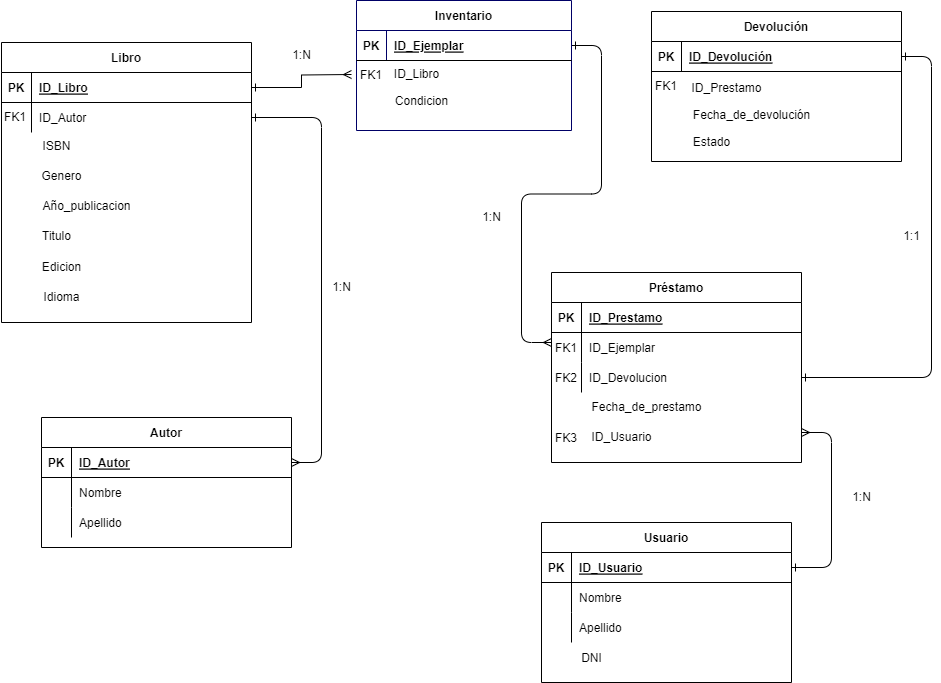

The diagram above was exported from draw.io. Its source (the exported page's mxGraphModel, read from the mxfile embedded in the PNG):
<mxGraphModel dx="2294" dy="771" grid="1" gridSize="10" guides="1" tooltips="1" connect="1" arrows="1" fold="1" page="1" pageScale="1" pageWidth="850" pageHeight="1100" math="0" shadow="0" extFonts="Permanent Marker^https://fonts.googleapis.com/css?family=Permanent+Marker">
  <root>
    <mxCell id="0" />
    <mxCell id="1" parent="0" />
    <mxCell id="C-vyLk0tnHw3VtMMgP7b-1" value="" style="edgeStyle=entityRelationEdgeStyle;endArrow=ERmany;startArrow=ERone;endFill=0;startFill=0;strokeColor=#000000;exitX=1;exitY=0.5;exitDx=0;exitDy=0;" parent="1" source="2NEsNp-ux5FuN4L0jDTR-50" edge="1">
      <mxGeometry width="100" height="100" relative="1" as="geometry">
        <mxPoint x="380" y="155" as="sourcePoint" />
        <mxPoint x="450" y="410" as="targetPoint" />
        <Array as="points">
          <mxPoint x="250" y="160" />
          <mxPoint x="390" y="240" />
        </Array>
      </mxGeometry>
    </mxCell>
    <mxCell id="C-vyLk0tnHw3VtMMgP7b-12" value="" style="edgeStyle=entityRelationEdgeStyle;endArrow=ERone;startArrow=ERone;endFill=0;startFill=0;" parent="1" source="C-vyLk0tnHw3VtMMgP7b-3" target="C-vyLk0tnHw3VtMMgP7b-20" edge="1">
      <mxGeometry width="100" height="100" relative="1" as="geometry">
        <mxPoint x="400" y="180" as="sourcePoint" />
        <mxPoint x="710" y="450" as="targetPoint" />
      </mxGeometry>
    </mxCell>
    <mxCell id="C-vyLk0tnHw3VtMMgP7b-2" value="Devolución" style="shape=table;startSize=30;container=1;collapsible=1;childLayout=tableLayout;fixedRows=1;rowLines=0;fontStyle=1;align=center;resizeLast=1;" parent="1" vertex="1">
      <mxGeometry x="550" y="79" width="250" height="150" as="geometry" />
    </mxCell>
    <mxCell id="C-vyLk0tnHw3VtMMgP7b-3" value="" style="shape=partialRectangle;collapsible=0;dropTarget=0;pointerEvents=0;fillColor=none;points=[[0,0.5],[1,0.5]];portConstraint=eastwest;top=0;left=0;right=0;bottom=1;" parent="C-vyLk0tnHw3VtMMgP7b-2" vertex="1">
      <mxGeometry y="30" width="250" height="30" as="geometry" />
    </mxCell>
    <mxCell id="C-vyLk0tnHw3VtMMgP7b-4" value="PK" style="shape=partialRectangle;overflow=hidden;connectable=0;fillColor=none;top=0;left=0;bottom=0;right=0;fontStyle=1;" parent="C-vyLk0tnHw3VtMMgP7b-3" vertex="1">
      <mxGeometry width="30" height="30" as="geometry">
        <mxRectangle width="30" height="30" as="alternateBounds" />
      </mxGeometry>
    </mxCell>
    <mxCell id="C-vyLk0tnHw3VtMMgP7b-5" value="ID_Devolución" style="shape=partialRectangle;overflow=hidden;connectable=0;fillColor=none;top=0;left=0;bottom=0;right=0;align=left;spacingLeft=6;fontStyle=5;" parent="C-vyLk0tnHw3VtMMgP7b-3" vertex="1">
      <mxGeometry x="30" width="220" height="30" as="geometry">
        <mxRectangle width="220" height="30" as="alternateBounds" />
      </mxGeometry>
    </mxCell>
    <mxCell id="C-vyLk0tnHw3VtMMgP7b-13" value="Préstamo" style="shape=table;startSize=30;container=1;collapsible=1;childLayout=tableLayout;fixedRows=1;rowLines=0;fontStyle=1;align=center;resizeLast=1;" parent="1" vertex="1">
      <mxGeometry x="450" y="340" width="250" height="190" as="geometry" />
    </mxCell>
    <mxCell id="C-vyLk0tnHw3VtMMgP7b-14" value="" style="shape=partialRectangle;collapsible=0;dropTarget=0;pointerEvents=0;fillColor=none;points=[[0,0.5],[1,0.5]];portConstraint=eastwest;top=0;left=0;right=0;bottom=1;" parent="C-vyLk0tnHw3VtMMgP7b-13" vertex="1">
      <mxGeometry y="30" width="250" height="30" as="geometry" />
    </mxCell>
    <mxCell id="C-vyLk0tnHw3VtMMgP7b-15" value="PK" style="shape=partialRectangle;overflow=hidden;connectable=0;fillColor=none;top=0;left=0;bottom=0;right=0;fontStyle=1;" parent="C-vyLk0tnHw3VtMMgP7b-14" vertex="1">
      <mxGeometry width="30" height="30" as="geometry">
        <mxRectangle width="30" height="30" as="alternateBounds" />
      </mxGeometry>
    </mxCell>
    <mxCell id="C-vyLk0tnHw3VtMMgP7b-16" value="ID_Prestamo" style="shape=partialRectangle;overflow=hidden;connectable=0;fillColor=none;top=0;left=0;bottom=0;right=0;align=left;spacingLeft=6;fontStyle=5;" parent="C-vyLk0tnHw3VtMMgP7b-14" vertex="1">
      <mxGeometry x="30" width="220" height="30" as="geometry">
        <mxRectangle width="220" height="30" as="alternateBounds" />
      </mxGeometry>
    </mxCell>
    <mxCell id="C-vyLk0tnHw3VtMMgP7b-17" value="" style="shape=partialRectangle;collapsible=0;dropTarget=0;pointerEvents=0;fillColor=none;points=[[0,0.5],[1,0.5]];portConstraint=eastwest;top=0;left=0;right=0;bottom=0;" parent="C-vyLk0tnHw3VtMMgP7b-13" vertex="1">
      <mxGeometry y="60" width="250" height="30" as="geometry" />
    </mxCell>
    <mxCell id="C-vyLk0tnHw3VtMMgP7b-18" value="FK1" style="shape=partialRectangle;overflow=hidden;connectable=0;fillColor=none;top=0;left=0;bottom=0;right=0;" parent="C-vyLk0tnHw3VtMMgP7b-17" vertex="1">
      <mxGeometry width="30" height="30" as="geometry">
        <mxRectangle width="30" height="30" as="alternateBounds" />
      </mxGeometry>
    </mxCell>
    <mxCell id="C-vyLk0tnHw3VtMMgP7b-19" value="ID_Ejemplar" style="shape=partialRectangle;overflow=hidden;connectable=0;fillColor=none;top=0;left=0;bottom=0;right=0;align=left;spacingLeft=6;" parent="C-vyLk0tnHw3VtMMgP7b-17" vertex="1">
      <mxGeometry x="30" width="220" height="30" as="geometry">
        <mxRectangle width="220" height="30" as="alternateBounds" />
      </mxGeometry>
    </mxCell>
    <mxCell id="C-vyLk0tnHw3VtMMgP7b-20" value="" style="shape=partialRectangle;collapsible=0;dropTarget=0;pointerEvents=0;fillColor=none;points=[[0,0.5],[1,0.5]];portConstraint=eastwest;top=0;left=0;right=0;bottom=0;" parent="C-vyLk0tnHw3VtMMgP7b-13" vertex="1">
      <mxGeometry y="90" width="250" height="30" as="geometry" />
    </mxCell>
    <mxCell id="C-vyLk0tnHw3VtMMgP7b-21" value="" style="shape=partialRectangle;overflow=hidden;connectable=0;fillColor=none;top=0;left=0;bottom=0;right=0;" parent="C-vyLk0tnHw3VtMMgP7b-20" vertex="1">
      <mxGeometry width="30" height="30" as="geometry">
        <mxRectangle width="30" height="30" as="alternateBounds" />
      </mxGeometry>
    </mxCell>
    <mxCell id="C-vyLk0tnHw3VtMMgP7b-22" value="ID_Devolucion" style="shape=partialRectangle;overflow=hidden;connectable=0;fillColor=none;top=0;left=0;bottom=0;right=0;align=left;spacingLeft=6;" parent="C-vyLk0tnHw3VtMMgP7b-20" vertex="1">
      <mxGeometry x="30" width="220" height="30" as="geometry">
        <mxRectangle width="220" height="30" as="alternateBounds" />
      </mxGeometry>
    </mxCell>
    <mxCell id="C-vyLk0tnHw3VtMMgP7b-23" value="Libro" style="shape=table;startSize=30;container=1;collapsible=1;childLayout=tableLayout;fixedRows=1;rowLines=0;fontStyle=1;align=center;resizeLast=1;" parent="1" vertex="1">
      <mxGeometry x="-100" y="110" width="250" height="280" as="geometry" />
    </mxCell>
    <mxCell id="C-vyLk0tnHw3VtMMgP7b-24" value="" style="shape=partialRectangle;collapsible=0;dropTarget=0;pointerEvents=0;fillColor=none;points=[[0,0.5],[1,0.5]];portConstraint=eastwest;top=0;left=0;right=0;bottom=1;" parent="C-vyLk0tnHw3VtMMgP7b-23" vertex="1">
      <mxGeometry y="30" width="250" height="30" as="geometry" />
    </mxCell>
    <mxCell id="C-vyLk0tnHw3VtMMgP7b-25" value="PK" style="shape=partialRectangle;overflow=hidden;connectable=0;fillColor=none;top=0;left=0;bottom=0;right=0;fontStyle=1;" parent="C-vyLk0tnHw3VtMMgP7b-24" vertex="1">
      <mxGeometry width="30" height="30" as="geometry">
        <mxRectangle width="30" height="30" as="alternateBounds" />
      </mxGeometry>
    </mxCell>
    <mxCell id="C-vyLk0tnHw3VtMMgP7b-26" value="ID_Libro" style="shape=partialRectangle;overflow=hidden;connectable=0;fillColor=none;top=0;left=0;bottom=0;right=0;align=left;spacingLeft=6;fontStyle=5;" parent="C-vyLk0tnHw3VtMMgP7b-24" vertex="1">
      <mxGeometry x="30" width="220" height="30" as="geometry">
        <mxRectangle width="220" height="30" as="alternateBounds" />
      </mxGeometry>
    </mxCell>
    <mxCell id="C-vyLk0tnHw3VtMMgP7b-27" value="" style="shape=partialRectangle;collapsible=0;dropTarget=0;pointerEvents=0;fillColor=none;points=[[0,0.5],[1,0.5]];portConstraint=eastwest;top=0;left=0;right=0;bottom=0;" parent="C-vyLk0tnHw3VtMMgP7b-23" vertex="1">
      <mxGeometry y="60" width="250" height="30" as="geometry" />
    </mxCell>
    <mxCell id="C-vyLk0tnHw3VtMMgP7b-28" value="" style="shape=partialRectangle;overflow=hidden;connectable=0;fillColor=none;top=0;left=0;bottom=0;right=0;" parent="C-vyLk0tnHw3VtMMgP7b-27" vertex="1">
      <mxGeometry width="30" height="30" as="geometry">
        <mxRectangle width="30" height="30" as="alternateBounds" />
      </mxGeometry>
    </mxCell>
    <mxCell id="C-vyLk0tnHw3VtMMgP7b-29" value="ID_Autor" style="shape=partialRectangle;overflow=hidden;connectable=0;fillColor=none;top=0;left=0;bottom=0;right=0;align=left;spacingLeft=6;" parent="C-vyLk0tnHw3VtMMgP7b-27" vertex="1">
      <mxGeometry x="30" width="220" height="30" as="geometry">
        <mxRectangle width="220" height="30" as="alternateBounds" />
      </mxGeometry>
    </mxCell>
    <mxCell id="2NEsNp-ux5FuN4L0jDTR-1" value="Autor" style="shape=table;startSize=30;container=1;collapsible=1;childLayout=tableLayout;fixedRows=1;rowLines=0;fontStyle=1;align=center;resizeLast=1;" parent="1" vertex="1">
      <mxGeometry x="-60" y="485" width="250" height="130" as="geometry" />
    </mxCell>
    <mxCell id="2NEsNp-ux5FuN4L0jDTR-2" value="" style="shape=partialRectangle;collapsible=0;dropTarget=0;pointerEvents=0;fillColor=none;points=[[0,0.5],[1,0.5]];portConstraint=eastwest;top=0;left=0;right=0;bottom=1;" parent="2NEsNp-ux5FuN4L0jDTR-1" vertex="1">
      <mxGeometry y="30" width="250" height="30" as="geometry" />
    </mxCell>
    <mxCell id="2NEsNp-ux5FuN4L0jDTR-3" value="PK" style="shape=partialRectangle;overflow=hidden;connectable=0;fillColor=none;top=0;left=0;bottom=0;right=0;fontStyle=1;" parent="2NEsNp-ux5FuN4L0jDTR-2" vertex="1">
      <mxGeometry width="30" height="30" as="geometry">
        <mxRectangle width="30" height="30" as="alternateBounds" />
      </mxGeometry>
    </mxCell>
    <mxCell id="2NEsNp-ux5FuN4L0jDTR-4" value="ID_Autor" style="shape=partialRectangle;overflow=hidden;connectable=0;fillColor=none;top=0;left=0;bottom=0;right=0;align=left;spacingLeft=6;fontStyle=5;" parent="2NEsNp-ux5FuN4L0jDTR-2" vertex="1">
      <mxGeometry x="30" width="220" height="30" as="geometry">
        <mxRectangle width="220" height="30" as="alternateBounds" />
      </mxGeometry>
    </mxCell>
    <mxCell id="2NEsNp-ux5FuN4L0jDTR-5" value="" style="shape=partialRectangle;collapsible=0;dropTarget=0;pointerEvents=0;fillColor=none;points=[[0,0.5],[1,0.5]];portConstraint=eastwest;top=0;left=0;right=0;bottom=0;" parent="2NEsNp-ux5FuN4L0jDTR-1" vertex="1">
      <mxGeometry y="60" width="250" height="30" as="geometry" />
    </mxCell>
    <mxCell id="2NEsNp-ux5FuN4L0jDTR-6" value="" style="shape=partialRectangle;overflow=hidden;connectable=0;fillColor=none;top=0;left=0;bottom=0;right=0;" parent="2NEsNp-ux5FuN4L0jDTR-5" vertex="1">
      <mxGeometry width="30" height="30" as="geometry">
        <mxRectangle width="30" height="30" as="alternateBounds" />
      </mxGeometry>
    </mxCell>
    <mxCell id="2NEsNp-ux5FuN4L0jDTR-7" value="Nombre" style="shape=partialRectangle;overflow=hidden;connectable=0;fillColor=none;top=0;left=0;bottom=0;right=0;align=left;spacingLeft=6;" parent="2NEsNp-ux5FuN4L0jDTR-5" vertex="1">
      <mxGeometry x="30" width="220" height="30" as="geometry">
        <mxRectangle width="220" height="30" as="alternateBounds" />
      </mxGeometry>
    </mxCell>
    <mxCell id="2NEsNp-ux5FuN4L0jDTR-8" value="" style="shape=partialRectangle;collapsible=0;dropTarget=0;pointerEvents=0;fillColor=none;points=[[0,0.5],[1,0.5]];portConstraint=eastwest;top=0;left=0;right=0;bottom=0;" parent="2NEsNp-ux5FuN4L0jDTR-1" vertex="1">
      <mxGeometry y="90" width="250" height="30" as="geometry" />
    </mxCell>
    <mxCell id="2NEsNp-ux5FuN4L0jDTR-9" value="" style="shape=partialRectangle;overflow=hidden;connectable=0;fillColor=none;top=0;left=0;bottom=0;right=0;" parent="2NEsNp-ux5FuN4L0jDTR-8" vertex="1">
      <mxGeometry width="30" height="30" as="geometry">
        <mxRectangle width="30" height="30" as="alternateBounds" />
      </mxGeometry>
    </mxCell>
    <mxCell id="2NEsNp-ux5FuN4L0jDTR-10" value="Apellido" style="shape=partialRectangle;overflow=hidden;connectable=0;fillColor=none;top=0;left=0;bottom=0;right=0;align=left;spacingLeft=6;" parent="2NEsNp-ux5FuN4L0jDTR-8" vertex="1">
      <mxGeometry x="30" width="220" height="30" as="geometry">
        <mxRectangle width="220" height="30" as="alternateBounds" />
      </mxGeometry>
    </mxCell>
    <mxCell id="2NEsNp-ux5FuN4L0jDTR-11" value="Usuario" style="shape=table;startSize=30;container=1;collapsible=1;childLayout=tableLayout;fixedRows=1;rowLines=0;fontStyle=1;align=center;resizeLast=1;" parent="1" vertex="1">
      <mxGeometry x="440" y="590" width="250" height="160" as="geometry" />
    </mxCell>
    <mxCell id="2NEsNp-ux5FuN4L0jDTR-12" value="" style="shape=partialRectangle;collapsible=0;dropTarget=0;pointerEvents=0;fillColor=none;points=[[0,0.5],[1,0.5]];portConstraint=eastwest;top=0;left=0;right=0;bottom=1;" parent="2NEsNp-ux5FuN4L0jDTR-11" vertex="1">
      <mxGeometry y="30" width="250" height="30" as="geometry" />
    </mxCell>
    <mxCell id="2NEsNp-ux5FuN4L0jDTR-13" value="PK" style="shape=partialRectangle;overflow=hidden;connectable=0;fillColor=none;top=0;left=0;bottom=0;right=0;fontStyle=1;" parent="2NEsNp-ux5FuN4L0jDTR-12" vertex="1">
      <mxGeometry width="30" height="30" as="geometry">
        <mxRectangle width="30" height="30" as="alternateBounds" />
      </mxGeometry>
    </mxCell>
    <mxCell id="2NEsNp-ux5FuN4L0jDTR-14" value="ID_Usuario" style="shape=partialRectangle;overflow=hidden;connectable=0;fillColor=none;top=0;left=0;bottom=0;right=0;align=left;spacingLeft=6;fontStyle=5;" parent="2NEsNp-ux5FuN4L0jDTR-12" vertex="1">
      <mxGeometry x="30" width="220" height="30" as="geometry">
        <mxRectangle width="220" height="30" as="alternateBounds" />
      </mxGeometry>
    </mxCell>
    <mxCell id="2NEsNp-ux5FuN4L0jDTR-15" value="" style="shape=partialRectangle;collapsible=0;dropTarget=0;pointerEvents=0;fillColor=none;points=[[0,0.5],[1,0.5]];portConstraint=eastwest;top=0;left=0;right=0;bottom=0;" parent="2NEsNp-ux5FuN4L0jDTR-11" vertex="1">
      <mxGeometry y="60" width="250" height="30" as="geometry" />
    </mxCell>
    <mxCell id="2NEsNp-ux5FuN4L0jDTR-16" value="" style="shape=partialRectangle;overflow=hidden;connectable=0;fillColor=none;top=0;left=0;bottom=0;right=0;" parent="2NEsNp-ux5FuN4L0jDTR-15" vertex="1">
      <mxGeometry width="30" height="30" as="geometry">
        <mxRectangle width="30" height="30" as="alternateBounds" />
      </mxGeometry>
    </mxCell>
    <mxCell id="2NEsNp-ux5FuN4L0jDTR-17" value="Nombre" style="shape=partialRectangle;overflow=hidden;connectable=0;fillColor=none;top=0;left=0;bottom=0;right=0;align=left;spacingLeft=6;" parent="2NEsNp-ux5FuN4L0jDTR-15" vertex="1">
      <mxGeometry x="30" width="220" height="30" as="geometry">
        <mxRectangle width="220" height="30" as="alternateBounds" />
      </mxGeometry>
    </mxCell>
    <mxCell id="2NEsNp-ux5FuN4L0jDTR-18" value="" style="shape=partialRectangle;collapsible=0;dropTarget=0;pointerEvents=0;fillColor=none;points=[[0,0.5],[1,0.5]];portConstraint=eastwest;top=0;left=0;right=0;bottom=0;" parent="2NEsNp-ux5FuN4L0jDTR-11" vertex="1">
      <mxGeometry y="90" width="250" height="30" as="geometry" />
    </mxCell>
    <mxCell id="2NEsNp-ux5FuN4L0jDTR-19" value="" style="shape=partialRectangle;overflow=hidden;connectable=0;fillColor=none;top=0;left=0;bottom=0;right=0;" parent="2NEsNp-ux5FuN4L0jDTR-18" vertex="1">
      <mxGeometry width="30" height="30" as="geometry">
        <mxRectangle width="30" height="30" as="alternateBounds" />
      </mxGeometry>
    </mxCell>
    <mxCell id="2NEsNp-ux5FuN4L0jDTR-20" value="Apellido" style="shape=partialRectangle;overflow=hidden;connectable=0;fillColor=none;top=0;left=0;bottom=0;right=0;align=left;spacingLeft=6;" parent="2NEsNp-ux5FuN4L0jDTR-18" vertex="1">
      <mxGeometry x="30" width="220" height="30" as="geometry">
        <mxRectangle width="220" height="30" as="alternateBounds" />
      </mxGeometry>
    </mxCell>
    <mxCell id="2NEsNp-ux5FuN4L0jDTR-22" value="Fecha_de_prestamo" style="text;html=1;align=center;verticalAlign=middle;resizable=0;points=[];autosize=1;strokeColor=none;fillColor=none;" parent="1" vertex="1">
      <mxGeometry x="480" y="460" width="130" height="30" as="geometry" />
    </mxCell>
    <mxCell id="2NEsNp-ux5FuN4L0jDTR-23" value="Fecha_de_devolución" style="text;html=1;align=center;verticalAlign=middle;resizable=0;points=[];autosize=1;strokeColor=none;fillColor=none;" parent="1" vertex="1">
      <mxGeometry x="580" y="168" width="140" height="30" as="geometry" />
    </mxCell>
    <mxCell id="2NEsNp-ux5FuN4L0jDTR-24" value="Estado" style="text;html=1;align=center;verticalAlign=middle;resizable=0;points=[];autosize=1;strokeColor=none;fillColor=none;" parent="1" vertex="1">
      <mxGeometry x="580" y="195" width="60" height="30" as="geometry" />
    </mxCell>
    <mxCell id="2NEsNp-ux5FuN4L0jDTR-27" value="DNI" style="text;html=1;align=center;verticalAlign=middle;resizable=0;points=[];autosize=1;strokeColor=none;fillColor=none;" parent="1" vertex="1">
      <mxGeometry x="470" y="711" width="40" height="30" as="geometry" />
    </mxCell>
    <mxCell id="2NEsNp-ux5FuN4L0jDTR-28" value="ISBN" style="text;html=1;align=center;verticalAlign=middle;resizable=0;points=[];autosize=1;strokeColor=none;fillColor=none;" parent="1" vertex="1">
      <mxGeometry x="-70" y="199" width="50" height="30" as="geometry" />
    </mxCell>
    <mxCell id="2NEsNp-ux5FuN4L0jDTR-29" value="Genero" style="text;html=1;align=center;verticalAlign=middle;resizable=0;points=[];autosize=1;strokeColor=none;fillColor=none;" parent="1" vertex="1">
      <mxGeometry x="-70" y="229" width="60" height="30" as="geometry" />
    </mxCell>
    <mxCell id="2NEsNp-ux5FuN4L0jDTR-30" value="Año_publicacion" style="text;html=1;align=center;verticalAlign=middle;resizable=0;points=[];autosize=1;strokeColor=none;fillColor=none;" parent="1" vertex="1">
      <mxGeometry x="-70" y="259" width="110" height="30" as="geometry" />
    </mxCell>
    <mxCell id="2NEsNp-ux5FuN4L0jDTR-31" value="Titulo" style="text;html=1;align=center;verticalAlign=middle;resizable=0;points=[];autosize=1;strokeColor=none;fillColor=none;" parent="1" vertex="1">
      <mxGeometry x="-70" y="289" width="50" height="30" as="geometry" />
    </mxCell>
    <mxCell id="2NEsNp-ux5FuN4L0jDTR-32" value="FK1" style="shape=partialRectangle;overflow=hidden;connectable=0;fillColor=none;top=0;left=0;bottom=0;right=0;" parent="1" vertex="1">
      <mxGeometry x="-101" y="169" width="30" height="30" as="geometry">
        <mxRectangle width="30" height="30" as="alternateBounds" />
      </mxGeometry>
    </mxCell>
    <mxCell id="2NEsNp-ux5FuN4L0jDTR-34" value="ID_Usuario" style="text;html=1;align=center;verticalAlign=middle;resizable=0;points=[];autosize=1;strokeColor=none;fillColor=none;" parent="1" vertex="1">
      <mxGeometry x="480" y="490" width="80" height="30" as="geometry" />
    </mxCell>
    <mxCell id="2NEsNp-ux5FuN4L0jDTR-35" value="ID_Prestamo" style="text;html=1;align=center;verticalAlign=middle;resizable=0;points=[];autosize=1;strokeColor=none;fillColor=none;" parent="1" vertex="1">
      <mxGeometry x="580" y="141" width="90" height="30" as="geometry" />
    </mxCell>
    <mxCell id="2NEsNp-ux5FuN4L0jDTR-36" value="FK1" style="shape=partialRectangle;overflow=hidden;connectable=0;fillColor=none;top=0;left=0;bottom=0;right=0;" parent="1" vertex="1">
      <mxGeometry x="550" y="138" width="30" height="30" as="geometry">
        <mxRectangle width="30" height="30" as="alternateBounds" />
      </mxGeometry>
    </mxCell>
    <mxCell id="2NEsNp-ux5FuN4L0jDTR-37" value="" style="edgeStyle=entityRelationEdgeStyle;endArrow=ERone;startArrow=ERmany;endFill=0;startFill=0;" parent="1" target="2NEsNp-ux5FuN4L0jDTR-12" edge="1">
      <mxGeometry width="100" height="100" relative="1" as="geometry">
        <mxPoint x="700" y="500" as="sourcePoint" />
        <mxPoint x="740" y="760" as="targetPoint" />
      </mxGeometry>
    </mxCell>
    <mxCell id="2NEsNp-ux5FuN4L0jDTR-38" value="" style="edgeStyle=entityRelationEdgeStyle;endArrow=ERmany;startArrow=ERone;endFill=0;startFill=0;exitX=1;exitY=0.5;exitDx=0;exitDy=0;" parent="1" source="C-vyLk0tnHw3VtMMgP7b-27" target="2NEsNp-ux5FuN4L0jDTR-2" edge="1">
      <mxGeometry width="100" height="100" relative="1" as="geometry">
        <mxPoint x="215" y="199" as="sourcePoint" />
        <mxPoint x="255" y="544" as="targetPoint" />
        <Array as="points">
          <mxPoint x="285" y="454" />
          <mxPoint x="265" y="284" />
          <mxPoint x="315" y="294" />
          <mxPoint x="305" y="464" />
          <mxPoint x="295" y="524" />
          <mxPoint x="185" y="454" />
          <mxPoint x="165" y="474" />
          <mxPoint x="295" y="464" />
          <mxPoint x="275" y="604" />
          <mxPoint x="275" y="494" />
        </Array>
      </mxGeometry>
    </mxCell>
    <mxCell id="2NEsNp-ux5FuN4L0jDTR-42" value="1:1" style="text;html=1;align=center;verticalAlign=middle;resizable=0;points=[];autosize=1;strokeColor=none;fillColor=none;" parent="1" vertex="1">
      <mxGeometry x="790" y="289" width="40" height="30" as="geometry" />
    </mxCell>
    <mxCell id="2NEsNp-ux5FuN4L0jDTR-43" value="1:N" style="text;html=1;align=center;verticalAlign=middle;resizable=0;points=[];autosize=1;strokeColor=none;fillColor=none;" parent="1" vertex="1">
      <mxGeometry x="220" y="340" width="40" height="30" as="geometry" />
    </mxCell>
    <mxCell id="2NEsNp-ux5FuN4L0jDTR-44" value="1:N" style="text;html=1;align=center;verticalAlign=middle;resizable=0;points=[];autosize=1;strokeColor=none;fillColor=none;" parent="1" vertex="1">
      <mxGeometry x="740" y="550" width="40" height="30" as="geometry" />
    </mxCell>
    <mxCell id="2NEsNp-ux5FuN4L0jDTR-49" value="Inventario" style="shape=table;startSize=30;container=1;collapsible=1;childLayout=tableLayout;fixedRows=1;rowLines=0;fontStyle=1;align=center;resizeLast=1;strokeColor=#000066;" parent="1" vertex="1">
      <mxGeometry x="255" y="68" width="215" height="130" as="geometry" />
    </mxCell>
    <mxCell id="2NEsNp-ux5FuN4L0jDTR-50" value="" style="shape=partialRectangle;collapsible=0;dropTarget=0;pointerEvents=0;fillColor=none;points=[[0,0.5],[1,0.5]];portConstraint=eastwest;top=0;left=0;right=0;bottom=1;" parent="2NEsNp-ux5FuN4L0jDTR-49" vertex="1">
      <mxGeometry y="30" width="215" height="30" as="geometry" />
    </mxCell>
    <mxCell id="2NEsNp-ux5FuN4L0jDTR-51" value="PK" style="shape=partialRectangle;overflow=hidden;connectable=0;fillColor=none;top=0;left=0;bottom=0;right=0;fontStyle=1;" parent="2NEsNp-ux5FuN4L0jDTR-50" vertex="1">
      <mxGeometry width="30" height="30" as="geometry">
        <mxRectangle width="30" height="30" as="alternateBounds" />
      </mxGeometry>
    </mxCell>
    <mxCell id="2NEsNp-ux5FuN4L0jDTR-52" value="ID_Ejemplar" style="shape=partialRectangle;overflow=hidden;connectable=0;fillColor=none;top=0;left=0;bottom=0;right=0;align=left;spacingLeft=6;fontStyle=5;" parent="2NEsNp-ux5FuN4L0jDTR-50" vertex="1">
      <mxGeometry x="30" width="185" height="30" as="geometry">
        <mxRectangle width="185" height="30" as="alternateBounds" />
      </mxGeometry>
    </mxCell>
    <mxCell id="2NEsNp-ux5FuN4L0jDTR-53" value="ID_Libro" style="text;html=1;align=center;verticalAlign=middle;resizable=0;points=[];autosize=1;strokeColor=none;fillColor=none;" parent="1" vertex="1">
      <mxGeometry x="280" y="127" width="70" height="30" as="geometry" />
    </mxCell>
    <mxCell id="2NEsNp-ux5FuN4L0jDTR-54" value="FK1" style="shape=partialRectangle;overflow=hidden;connectable=0;fillColor=none;top=0;left=0;bottom=0;right=0;" parent="1" vertex="1">
      <mxGeometry x="255" y="127" width="30" height="30" as="geometry">
        <mxRectangle width="30" height="30" as="alternateBounds" />
      </mxGeometry>
    </mxCell>
    <mxCell id="2NEsNp-ux5FuN4L0jDTR-55" value="Condicion" style="text;html=1;align=center;verticalAlign=middle;resizable=0;points=[];autosize=1;strokeColor=none;fillColor=none;" parent="1" vertex="1">
      <mxGeometry x="280" y="154" width="80" height="30" as="geometry" />
    </mxCell>
    <mxCell id="2NEsNp-ux5FuN4L0jDTR-56" value="Edicion" style="text;html=1;align=center;verticalAlign=middle;resizable=0;points=[];autosize=1;strokeColor=none;fillColor=none;" parent="1" vertex="1">
      <mxGeometry x="-70" y="320" width="60" height="30" as="geometry" />
    </mxCell>
    <mxCell id="2NEsNp-ux5FuN4L0jDTR-57" value="Idioma" style="text;html=1;align=center;verticalAlign=middle;resizable=0;points=[];autosize=1;strokeColor=none;fillColor=none;" parent="1" vertex="1">
      <mxGeometry x="-70" y="350" width="60" height="30" as="geometry" />
    </mxCell>
    <mxCell id="2NEsNp-ux5FuN4L0jDTR-58" style="edgeStyle=orthogonalEdgeStyle;rounded=0;orthogonalLoop=1;jettySize=auto;html=1;exitX=1;exitY=0.5;exitDx=0;exitDy=0;endArrow=ERmany;endFill=0;startArrow=ERone;startFill=0;" parent="1" source="C-vyLk0tnHw3VtMMgP7b-24" edge="1">
      <mxGeometry relative="1" as="geometry">
        <mxPoint x="250" y="142" as="targetPoint" />
      </mxGeometry>
    </mxCell>
    <mxCell id="2NEsNp-ux5FuN4L0jDTR-60" value="1:N" style="text;html=1;align=center;verticalAlign=middle;resizable=0;points=[];autosize=1;strokeColor=none;fillColor=none;" parent="1" vertex="1">
      <mxGeometry x="180" y="108" width="40" height="30" as="geometry" />
    </mxCell>
    <mxCell id="2NEsNp-ux5FuN4L0jDTR-61" value="FK2" style="shape=partialRectangle;overflow=hidden;connectable=0;fillColor=none;top=0;left=0;bottom=0;right=0;" parent="1" vertex="1">
      <mxGeometry x="450" y="430" width="30" height="30" as="geometry">
        <mxRectangle width="30" height="30" as="alternateBounds" />
      </mxGeometry>
    </mxCell>
    <mxCell id="2NEsNp-ux5FuN4L0jDTR-62" value="FK3" style="shape=partialRectangle;overflow=hidden;connectable=0;fillColor=none;top=0;left=0;bottom=0;right=0;" parent="1" vertex="1">
      <mxGeometry x="450" y="490" width="30" height="30" as="geometry">
        <mxRectangle width="30" height="30" as="alternateBounds" />
      </mxGeometry>
    </mxCell>
    <mxCell id="q6kJAGKKixc5K5eLySaB-1" value="1:N" style="text;html=1;align=center;verticalAlign=middle;resizable=0;points=[];autosize=1;strokeColor=none;fillColor=none;" parent="1" vertex="1">
      <mxGeometry x="370" y="270" width="40" height="30" as="geometry" />
    </mxCell>
  </root>
</mxGraphModel>